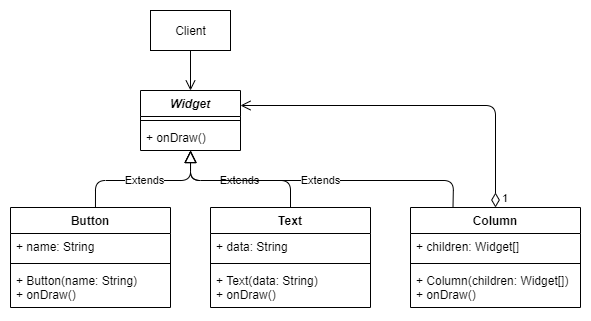

The diagram above was exported from draw.io. Its source (the exported page's mxGraphModel, read from the mxfile embedded in the PNG):
<mxGraphModel dx="1422" dy="822" grid="1" gridSize="10" guides="1" tooltips="1" connect="1" arrows="1" fold="1" page="1" pageScale="1" pageWidth="827" pageHeight="1169" math="0" shadow="0">
  <root>
    <mxCell id="0" />
    <mxCell id="1" parent="0" />
    <mxCell id="AWLycH8JtDwvOI0LmtJs-1" value="Widget" style="swimlane;fontStyle=3;align=center;verticalAlign=top;childLayout=stackLayout;horizontal=1;startSize=26;horizontalStack=0;resizeParent=1;resizeParentMax=0;resizeLast=0;collapsible=1;marginBottom=0;" vertex="1" parent="1">
      <mxGeometry x="160" y="600" width="100" height="60" as="geometry" />
    </mxCell>
    <mxCell id="AWLycH8JtDwvOI0LmtJs-3" value="" style="line;strokeWidth=1;fillColor=none;align=left;verticalAlign=middle;spacingTop=-1;spacingLeft=3;spacingRight=3;rotatable=0;labelPosition=right;points=[];portConstraint=eastwest;" vertex="1" parent="AWLycH8JtDwvOI0LmtJs-1">
      <mxGeometry y="26" width="100" height="8" as="geometry" />
    </mxCell>
    <mxCell id="AWLycH8JtDwvOI0LmtJs-4" value="+ onDraw()" style="text;strokeColor=none;fillColor=none;align=left;verticalAlign=top;spacingLeft=4;spacingRight=4;overflow=hidden;rotatable=0;points=[[0,0.5],[1,0.5]];portConstraint=eastwest;" vertex="1" parent="AWLycH8JtDwvOI0LmtJs-1">
      <mxGeometry y="34" width="100" height="26" as="geometry" />
    </mxCell>
    <mxCell id="AWLycH8JtDwvOI0LmtJs-5" value="Text" style="swimlane;fontStyle=1;align=center;verticalAlign=top;childLayout=stackLayout;horizontal=1;startSize=26;horizontalStack=0;resizeParent=1;resizeParentMax=0;resizeLast=0;collapsible=1;marginBottom=0;" vertex="1" parent="1">
      <mxGeometry x="230" y="717" width="160" height="100" as="geometry" />
    </mxCell>
    <mxCell id="AWLycH8JtDwvOI0LmtJs-6" value="+ data: String" style="text;strokeColor=none;fillColor=none;align=left;verticalAlign=top;spacingLeft=4;spacingRight=4;overflow=hidden;rotatable=0;points=[[0,0.5],[1,0.5]];portConstraint=eastwest;" vertex="1" parent="AWLycH8JtDwvOI0LmtJs-5">
      <mxGeometry y="26" width="160" height="26" as="geometry" />
    </mxCell>
    <mxCell id="AWLycH8JtDwvOI0LmtJs-7" value="" style="line;strokeWidth=1;fillColor=none;align=left;verticalAlign=middle;spacingTop=-1;spacingLeft=3;spacingRight=3;rotatable=0;labelPosition=right;points=[];portConstraint=eastwest;" vertex="1" parent="AWLycH8JtDwvOI0LmtJs-5">
      <mxGeometry y="52" width="160" height="8" as="geometry" />
    </mxCell>
    <mxCell id="AWLycH8JtDwvOI0LmtJs-8" value="+ Text(data: String)&#10;+ onDraw()" style="text;strokeColor=none;fillColor=none;align=left;verticalAlign=top;spacingLeft=4;spacingRight=4;overflow=hidden;rotatable=0;points=[[0,0.5],[1,0.5]];portConstraint=eastwest;" vertex="1" parent="AWLycH8JtDwvOI0LmtJs-5">
      <mxGeometry y="60" width="160" height="40" as="geometry" />
    </mxCell>
    <mxCell id="AWLycH8JtDwvOI0LmtJs-9" value="Extends" style="endArrow=block;endSize=10;endFill=0;html=1;entryX=0.5;entryY=1.004;entryDx=0;entryDy=0;entryPerimeter=0;exitX=0.5;exitY=0;exitDx=0;exitDy=0;" edge="1" parent="1" source="AWLycH8JtDwvOI0LmtJs-5" target="AWLycH8JtDwvOI0LmtJs-4">
      <mxGeometry width="160" relative="1" as="geometry">
        <mxPoint x="250" y="760" as="sourcePoint" />
        <mxPoint x="410" y="760" as="targetPoint" />
        <Array as="points">
          <mxPoint x="310" y="690" />
          <mxPoint x="210" y="690" />
        </Array>
      </mxGeometry>
    </mxCell>
    <mxCell id="AWLycH8JtDwvOI0LmtJs-10" value="Button" style="swimlane;fontStyle=1;align=center;verticalAlign=top;childLayout=stackLayout;horizontal=1;startSize=26;horizontalStack=0;resizeParent=1;resizeParentMax=0;resizeLast=0;collapsible=1;marginBottom=0;" vertex="1" parent="1">
      <mxGeometry x="30" y="717" width="160" height="100" as="geometry" />
    </mxCell>
    <mxCell id="AWLycH8JtDwvOI0LmtJs-11" value="+ name: String" style="text;strokeColor=none;fillColor=none;align=left;verticalAlign=top;spacingLeft=4;spacingRight=4;overflow=hidden;rotatable=0;points=[[0,0.5],[1,0.5]];portConstraint=eastwest;" vertex="1" parent="AWLycH8JtDwvOI0LmtJs-10">
      <mxGeometry y="26" width="160" height="26" as="geometry" />
    </mxCell>
    <mxCell id="AWLycH8JtDwvOI0LmtJs-12" value="" style="line;strokeWidth=1;fillColor=none;align=left;verticalAlign=middle;spacingTop=-1;spacingLeft=3;spacingRight=3;rotatable=0;labelPosition=right;points=[];portConstraint=eastwest;" vertex="1" parent="AWLycH8JtDwvOI0LmtJs-10">
      <mxGeometry y="52" width="160" height="8" as="geometry" />
    </mxCell>
    <mxCell id="AWLycH8JtDwvOI0LmtJs-13" value="+ Button(name: String)&#10;+ onDraw()" style="text;strokeColor=none;fillColor=none;align=left;verticalAlign=top;spacingLeft=4;spacingRight=4;overflow=hidden;rotatable=0;points=[[0,0.5],[1,0.5]];portConstraint=eastwest;" vertex="1" parent="AWLycH8JtDwvOI0LmtJs-10">
      <mxGeometry y="60" width="160" height="40" as="geometry" />
    </mxCell>
    <mxCell id="AWLycH8JtDwvOI0LmtJs-14" value="Extends" style="endArrow=block;endSize=10;endFill=0;html=1;entryX=0.501;entryY=0.996;entryDx=0;entryDy=0;entryPerimeter=0;exitX=0.531;exitY=-0.001;exitDx=0;exitDy=0;exitPerimeter=0;" edge="1" parent="1" source="AWLycH8JtDwvOI0LmtJs-10" target="AWLycH8JtDwvOI0LmtJs-4">
      <mxGeometry width="160" relative="1" as="geometry">
        <mxPoint x="140" y="870" as="sourcePoint" />
        <mxPoint x="210" y="660" as="targetPoint" />
        <Array as="points">
          <mxPoint x="115" y="690" />
          <mxPoint x="210" y="690" />
        </Array>
      </mxGeometry>
    </mxCell>
    <mxCell id="AWLycH8JtDwvOI0LmtJs-15" value="Column" style="swimlane;fontStyle=1;align=center;verticalAlign=top;childLayout=stackLayout;horizontal=1;startSize=26;horizontalStack=0;resizeParent=1;resizeParentMax=0;resizeLast=0;collapsible=1;marginBottom=0;" vertex="1" parent="1">
      <mxGeometry x="430" y="717" width="170" height="100" as="geometry" />
    </mxCell>
    <mxCell id="AWLycH8JtDwvOI0LmtJs-16" value="+ children: Widget[]" style="text;strokeColor=none;fillColor=none;align=left;verticalAlign=top;spacingLeft=4;spacingRight=4;overflow=hidden;rotatable=0;points=[[0,0.5],[1,0.5]];portConstraint=eastwest;" vertex="1" parent="AWLycH8JtDwvOI0LmtJs-15">
      <mxGeometry y="26" width="170" height="26" as="geometry" />
    </mxCell>
    <mxCell id="AWLycH8JtDwvOI0LmtJs-17" value="" style="line;strokeWidth=1;fillColor=none;align=left;verticalAlign=middle;spacingTop=-1;spacingLeft=3;spacingRight=3;rotatable=0;labelPosition=right;points=[];portConstraint=eastwest;" vertex="1" parent="AWLycH8JtDwvOI0LmtJs-15">
      <mxGeometry y="52" width="170" height="8" as="geometry" />
    </mxCell>
    <mxCell id="AWLycH8JtDwvOI0LmtJs-18" value="+ Column(children: Widget[])&#10;+ onDraw()" style="text;strokeColor=none;fillColor=none;align=left;verticalAlign=top;spacingLeft=4;spacingRight=4;overflow=hidden;rotatable=0;points=[[0,0.5],[1,0.5]];portConstraint=eastwest;" vertex="1" parent="AWLycH8JtDwvOI0LmtJs-15">
      <mxGeometry y="60" width="170" height="40" as="geometry" />
    </mxCell>
    <mxCell id="AWLycH8JtDwvOI0LmtJs-19" value="Extends" style="endArrow=block;endSize=10;endFill=0;html=1;exitX=0.25;exitY=0;exitDx=0;exitDy=0;" edge="1" parent="1" source="AWLycH8JtDwvOI0LmtJs-15">
      <mxGeometry width="160" relative="1" as="geometry">
        <mxPoint x="460" y="670" as="sourcePoint" />
        <mxPoint x="210" y="660" as="targetPoint" />
        <Array as="points">
          <mxPoint x="473" y="690" />
          <mxPoint x="210" y="690" />
        </Array>
      </mxGeometry>
    </mxCell>
    <mxCell id="AWLycH8JtDwvOI0LmtJs-20" value="1" style="endArrow=open;html=1;endSize=8;startArrow=diamondThin;startSize=12;startFill=0;edgeStyle=orthogonalEdgeStyle;align=left;verticalAlign=bottom;exitX=0.5;exitY=0;exitDx=0;exitDy=0;entryX=1;entryY=0.25;entryDx=0;entryDy=0;" edge="1" parent="1" source="AWLycH8JtDwvOI0LmtJs-15" target="AWLycH8JtDwvOI0LmtJs-1">
      <mxGeometry x="-1" y="-5" relative="1" as="geometry">
        <mxPoint x="340" y="710" as="sourcePoint" />
        <mxPoint x="500" y="710" as="targetPoint" />
        <mxPoint as="offset" />
      </mxGeometry>
    </mxCell>
    <mxCell id="AWLycH8JtDwvOI0LmtJs-21" value="Client" style="html=1;" vertex="1" parent="1">
      <mxGeometry x="170" y="520" width="80" height="40" as="geometry" />
    </mxCell>
    <mxCell id="AWLycH8JtDwvOI0LmtJs-22" value="" style="endArrow=open;endFill=1;endSize=8;html=1;exitX=0.5;exitY=1;exitDx=0;exitDy=0;entryX=0.5;entryY=0;entryDx=0;entryDy=0;" edge="1" parent="1" source="AWLycH8JtDwvOI0LmtJs-21" target="AWLycH8JtDwvOI0LmtJs-1">
      <mxGeometry width="160" relative="1" as="geometry">
        <mxPoint x="240" y="650" as="sourcePoint" />
        <mxPoint x="400" y="650" as="targetPoint" />
      </mxGeometry>
    </mxCell>
  </root>
</mxGraphModel>